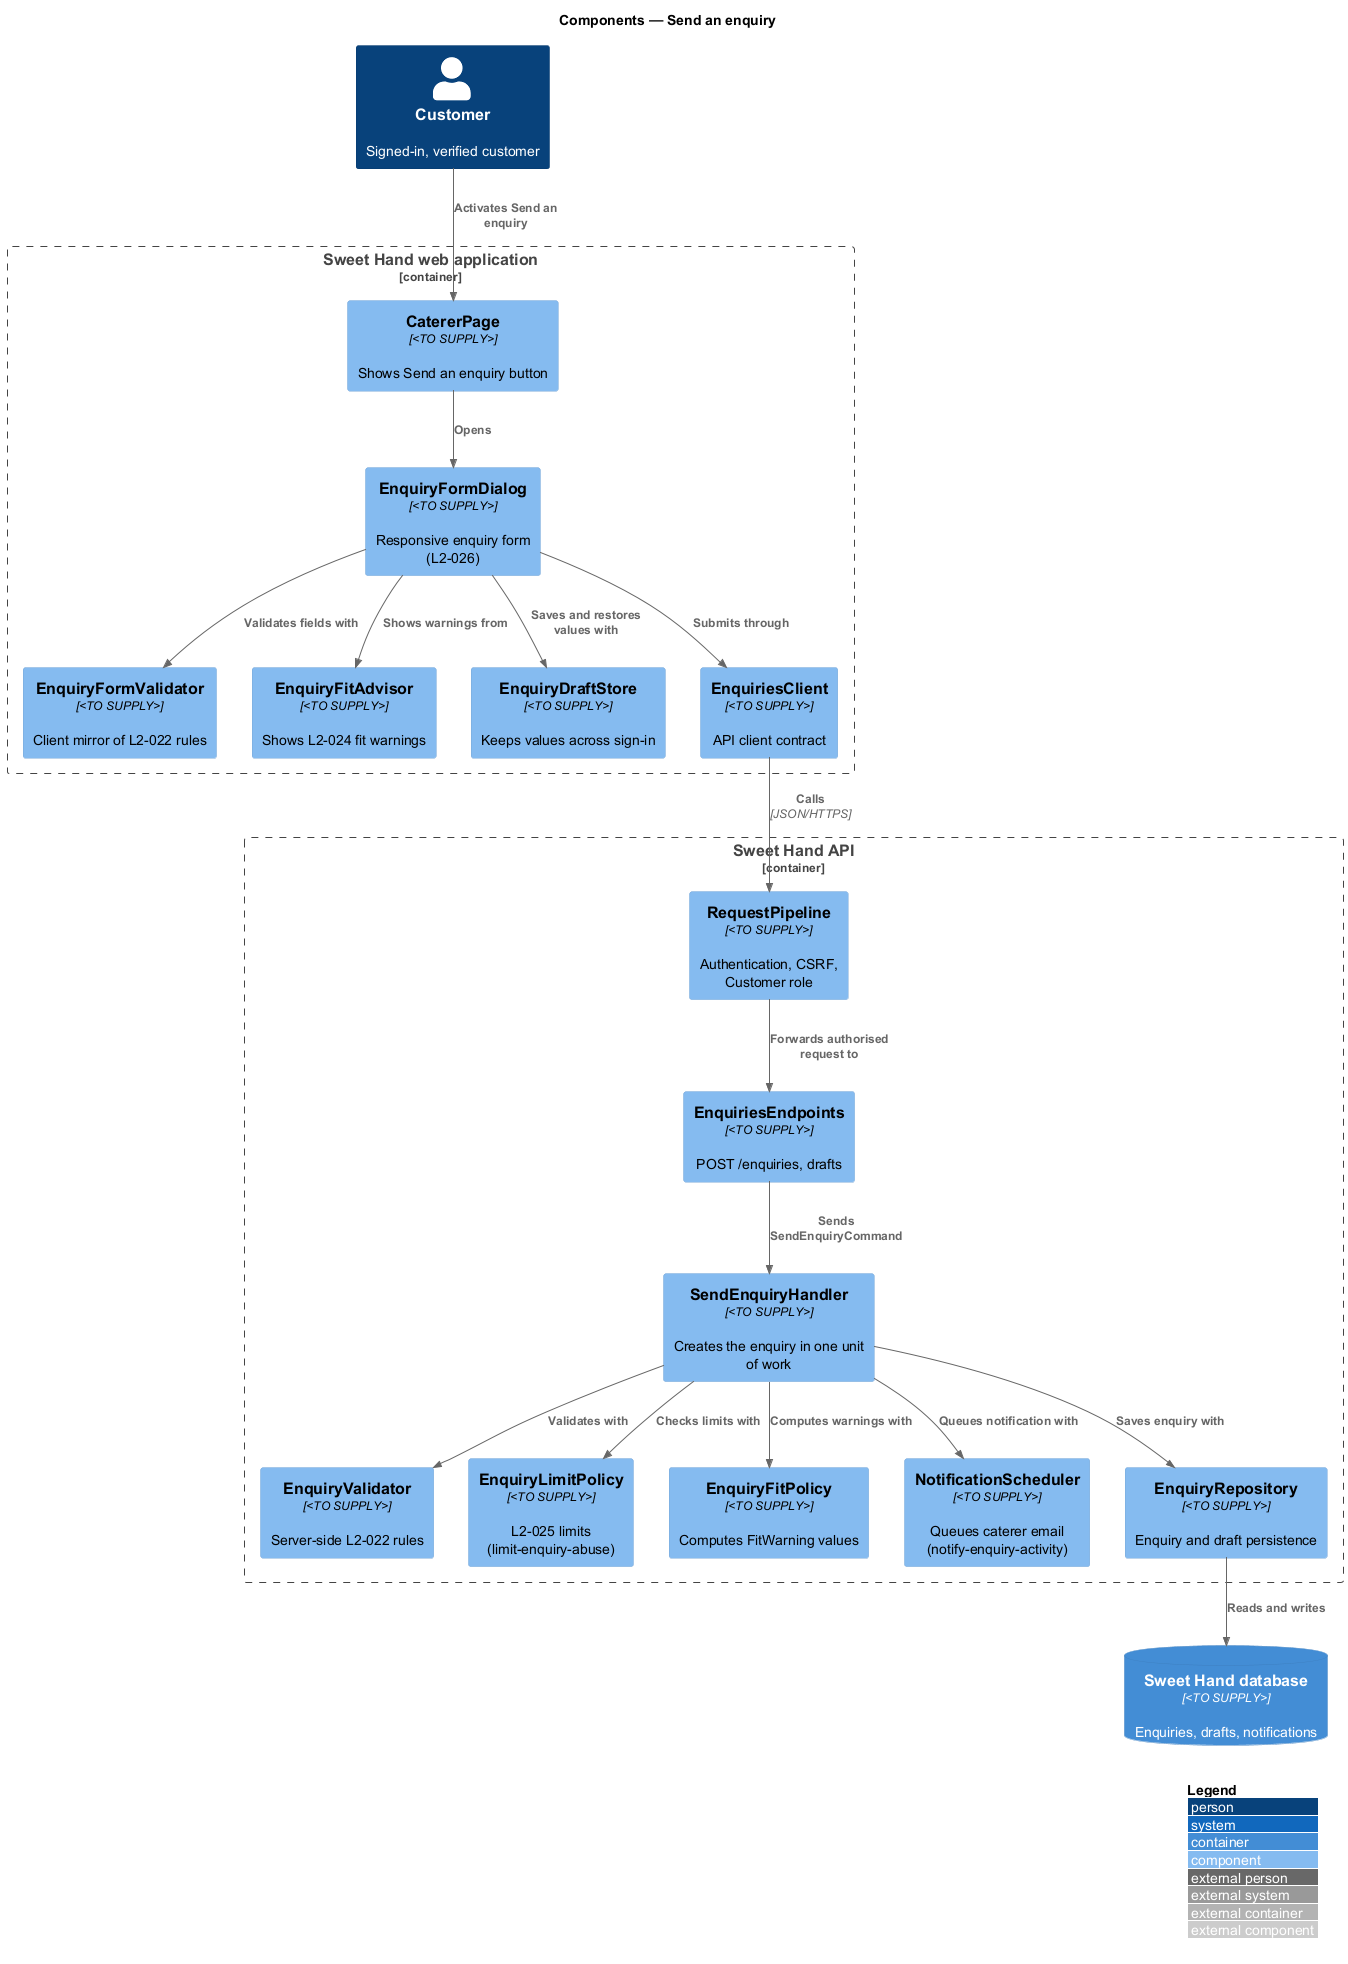

The diagram above was rendered by PlantUML. Its source (embedded in the PNG):
@startuml
!include <C4/C4_Component>
LAYOUT_WITH_LEGEND()
title Components — Send an enquiry

Person(customer, "Customer", "Signed-in, verified customer")
Container_Boundary(web, "Sweet Hand web application") {
  Component(page, "CatererPage", "<TO SUPPLY>", "Shows Send an enquiry button")
  Component(dialog, "EnquiryFormDialog", "<TO SUPPLY>", "Responsive enquiry form (L2-026)")
  Component(cval, "EnquiryFormValidator", "<TO SUPPLY>", "Client mirror of L2-022 rules")
  Component(fit, "EnquiryFitAdvisor", "<TO SUPPLY>", "Shows L2-024 fit warnings")
  Component(draft, "EnquiryDraftStore", "<TO SUPPLY>", "Keeps values across sign-in")
  Component(client, "EnquiriesClient", "<TO SUPPLY>", "API client contract")
}
Container_Boundary(api, "Sweet Hand API") {
  Component(pipe, "RequestPipeline", "<TO SUPPLY>", "Authentication, CSRF, Customer role")
  Component(ep, "EnquiriesEndpoints", "<TO SUPPLY>", "POST /enquiries, drafts")
  Component(handler, "SendEnquiryHandler", "<TO SUPPLY>", "Creates the enquiry in one unit of work")
  Component(val, "EnquiryValidator", "<TO SUPPLY>", "Server-side L2-022 rules")
  Component(limits, "EnquiryLimitPolicy", "<TO SUPPLY>", "L2-025 limits (limit-enquiry-abuse)")
  Component(fitp, "EnquiryFitPolicy", "<TO SUPPLY>", "Computes FitWarning values")
  Component(sched, "NotificationScheduler", "<TO SUPPLY>", "Queues caterer email (notify-enquiry-activity)")
  Component(repo, "EnquiryRepository", "<TO SUPPLY>", "Enquiry and draft persistence")
}
ContainerDb(db, "Sweet Hand database", "<TO SUPPLY>", "Enquiries, drafts, notifications")

Rel(customer, page, "Activates Send an enquiry")
Rel(page, dialog, "Opens")
Rel(dialog, cval, "Validates fields with")
Rel(dialog, fit, "Shows warnings from")
Rel(dialog, draft, "Saves and restores values with")
Rel(dialog, client, "Submits through")
Rel(client, pipe, "Calls", "JSON/HTTPS")
Rel(pipe, ep, "Forwards authorised request to")
Rel(ep, handler, "Sends SendEnquiryCommand")
Rel(handler, val, "Validates with")
Rel(handler, limits, "Checks limits with")
Rel(handler, fitp, "Computes warnings with")
Rel(handler, sched, "Queues notification with")
Rel(handler, repo, "Saves enquiry with")
Rel(repo, db, "Reads and writes")
@enduml